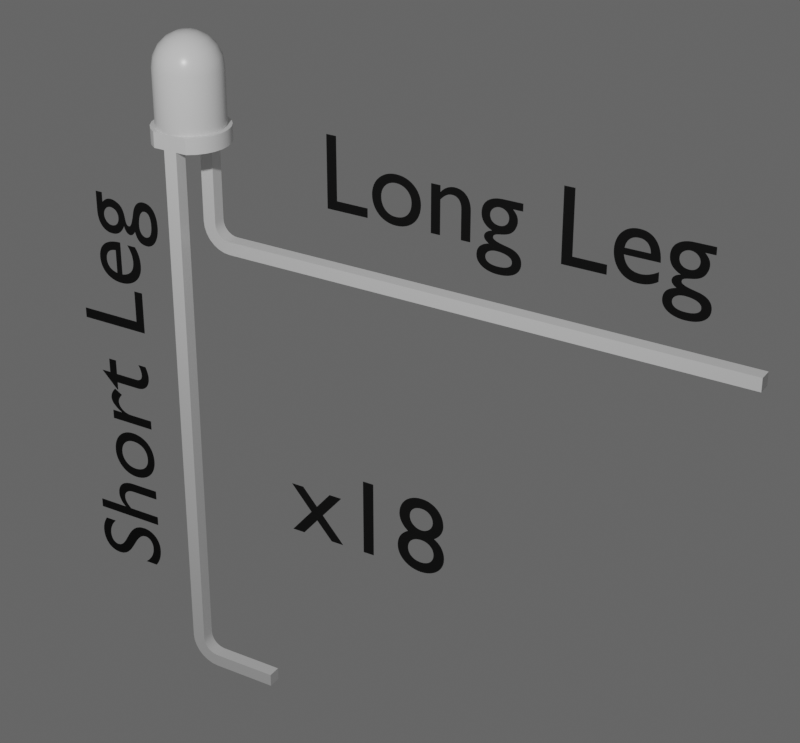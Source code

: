 # Source: led_1.blend  (saved by Blender 5.0.119; exported with 4.5.12 LTS)
import bpy
from mathutils import Matrix  # noqa: F401  (used for matrix-valued properties, if any)

bpy.ops.wm.read_factory_settings(use_empty=True)
scene = bpy.context.scene
scene.name = 'Scene'

# ---- collections
col_collection = bpy.data.collections.new('Collection'); scene.collection.children.link(col_collection)
col_text = bpy.data.collections.new('Text'); scene.collection.children.link(col_text)

# ---- materials (node trees are filled in below, after node groups)
mat_material = bpy.data.materials.new('Material')
mat_material.alpha_threshold = 0.0
mat_material.use_backface_culling_lightprobe_volume = False
mat_material.roughness = 0.5
mat_material.line_color = (0.0, 0.0, 0.0, 1.0)
mat_material_001 = bpy.data.materials.new('Material.001')
mat_material_001.line_color = (0.2639, 0.2639, 0.2639, 0.0)

# ---- node groups
ng_smooth_by_angle = bpy.data.node_groups.new('Smooth by Angle', 'GeometryNodeTree')
_s = ng_smooth_by_angle.interface.new_socket(name='Mesh', in_out='OUTPUT', socket_type='NodeSocketGeometry')
_s = ng_smooth_by_angle.interface.new_socket(name='Mesh', in_out='INPUT', socket_type='NodeSocketGeometry')
_s = ng_smooth_by_angle.interface.new_socket(name='Angle', in_out='INPUT', socket_type='NodeSocketFloat')
_s.subtype = 'ANGLE'
_s.default_value = 0.5236
_s.min_value = 0.0
_s.max_value = 3.142
_s.description = 'Maximum face angle for smooth edges'
_s = ng_smooth_by_angle.interface.new_socket(name='Ignore Sharpness', in_out='INPUT', socket_type='NodeSocketBool')
_s.force_non_field = True
ng_smooth_by_angle.is_modifier = True
_N = ng_smooth_by_angle.nodes; _L = ng_smooth_by_angle.links
n0 = _N.new('GeometryNodeSetShadeSmooth'); n0.name = 'Set Shade Smooth'; n0.location = (120, -80)
n0.domain = 'EDGE'
n1 = _N.new('GeometryNodeSetShadeSmooth'); n1.name = 'Set Shade Smooth.001'; n1.location = (300, -80)
n2 = _N.new('NodeGroupOutput'); n2.name = 'Group Output'; n2.location = (480, -80)
n3 = _N.new('GeometryNodeInputMeshEdgeAngle'); n3.name = 'Edge Angle'; n3.location = (-440, -240)
n4 = _N.new('NodeGroupInput'); n4.name = 'Group Input'; n4.location = (-80, -80)
n5 = _N.new('GeometryNodeInputEdgeSmooth'); n5.name = 'Is Edge Smooth'; n5.location = (-260, -120)
n6 = _N.new('GeometryNodeInputShadeSmooth'); n6.name = 'Is Shade Smooth'; n6.location = (-440, -397)
n7 = _N.new('FunctionNodeCompare'); n7.name = 'Compare'; n7.location = (-260, -260)
n7.operation = 'LESS_EQUAL'
n7.inputs[6].default_value = (0.0, 0.0, 0.0, 0.0)
n7.inputs[7].default_value = (0.0, 0.0, 0.0, 0.0)
n8 = _N.new('FunctionNodeBooleanMath'); n8.name = 'Boolean Math.001'; n8.location = (-80, -260)
n9 = _N.new('NodeGroupInput'); n9.name = 'Group Input.001'; n9.location = (-440, -329)
n10 = _N.new('NodeGroupInput'); n10.name = 'Group Input.002'; n10.location = (-259, -189)
n11 = _N.new('FunctionNodeBooleanMath'); n11.name = 'Boolean Math'; n11.location = (-80, -149)
n11.operation = 'OR'
n12 = _N.new('FunctionNodeBooleanMath'); n12.name = 'Boolean Math.002'; n12.location = (-260, -380)
n12.operation = 'OR'
n13 = _N.new('NodeGroupInput'); n13.name = 'Group Input.003'; n13.location = (-440, -460)
_L.new(n3.outputs[0], n7.inputs[0])
_L.new(n1.outputs[0], n2.inputs[0])
_L.new(n9.outputs[1], n7.inputs[1])
_L.new(n7.outputs[0], n8.inputs[0])
_L.new(n4.outputs[0], n0.inputs[0])
_L.new(n0.outputs[0], n1.inputs[0])
_L.new(n8.outputs[0], n0.inputs[2])
_L.new(n10.outputs[2], n11.inputs[1])
_L.new(n5.outputs[0], n11.inputs[0])
_L.new(n11.outputs[0], n0.inputs[1])
_L.new(n13.outputs[2], n12.inputs[1])
_L.new(n6.outputs[0], n12.inputs[0])
_L.new(n12.outputs[0], n8.inputs[1])
n2.is_active_output = True

# ---- material node trees
mat_material.use_nodes = True; mat_material.node_tree.nodes.clear()
_N = mat_material.node_tree.nodes; _L = mat_material.node_tree.links
n0 = _N.new('ShaderNodeOutputMaterial'); n0.name = 'Material Output'; n0.location = (200, 100)
n1 = _N.new('ShaderNodeBsdfPrincipled'); n1.name = 'Principled BSDF'; n1.location = (-200, 100)
n1.inputs[2].default_value = 0.2923
_L.new(n1.outputs[0], n0.inputs[0])
n0.is_active_output = True
mat_material_001.use_nodes = True; mat_material_001.node_tree.nodes.clear()
_N = mat_material_001.node_tree.nodes; _L = mat_material_001.node_tree.links
n0 = _N.new('ShaderNodeBsdfPrincipled'); n0.name = 'Principled BSDF'; n0.location = (-200, 100)
n0.inputs[0].default_value = (0.0, 0.0, 0.0, 1.0)
n0.inputs[2].default_value = 1.0
n1 = _N.new('ShaderNodeOutputMaterial'); n1.name = 'Material Output'; n1.location = (200, 100)
_L.new(n0.outputs[0], n1.inputs[0])
n1.is_active_output = True

# ---- world
world_world = bpy.data.worlds.new('World'); scene.world = world_world
world_world.use_nodes = True; world_world.node_tree.nodes.clear()
_N = world_world.node_tree.nodes; _L = world_world.node_tree.links
n0 = _N.new('ShaderNodeOutputWorld'); n0.name = 'World Output'; n0.location = (200, 100)
n1 = _N.new('ShaderNodeBackground'); n1.name = 'Background'; n1.location = (-200, 100)
n1.inputs[0].default_value = (0.1364, 0.1364, 0.1364, 1.0)
_L.new(n1.outputs[0], n0.inputs[0])
n0.is_active_output = True
world_world.color = (0.05088, 0.05088, 0.05088)
world_world.sun_shadow_jitter_overblur = 0.0

# ---- cameras
cam_camera = bpy.data.cameras.new('Camera')
cam_camera.clip_end = 100.0
cam_camera.lens = 85.0
cam_camera.ortho_scale = 7.314

# ---- lights
light_light = bpy.data.lights.new('Light', 'POINT')
light_light.energy = 1000.0
light_light.shadow_soft_size = 0.1

# ---- meshes
me_led_001 = bpy.data.meshes.new('led.001')
me_led_001.from_pydata([(-0.9, -6.661e-17, -0.3), (-1.5, -8.882e-17, -0.8), (-1.266, 0.0, -1.135), (-0.9581, 0.0, -1.404), (-0.5952, 0.0, -1.592), (-0.1978, 0.0, -1.688), (-1.5, -6.661e-17, -0.3), (-0.9, 6.661e-17, 0.3), (-1.5, 8.882e-17, 0.8), (-1.5, 6.661e-17, 0.3), (-1.266, 0.0, 1.135), (-0.9581, 0.0, 1.404), (0.9, -6.661e-17, -0.3), (0.211, 0.0, -1.687), (0.6076, 0.0, -1.588), (0.9691, 0.0, -1.397), (1.275, 0.0, -1.125), (1.506, 0.0, -0.7882), (-0.5952, 0.0, 1.592), (0.9, 6.661e-17, 0.3), (1.5, -6.661e-17, -0.3), (1.651, 0.0, -0.4058), (-0.1978, 0.0, 1.688), (1.7, 0.0, 0.0), (1.5, 6.661e-17, 0.3), (0.211, 0.0, 1.687), (1.651, 0.0, 0.4058), (0.6076, 0.0, 1.588), (1.506, 0.0, 0.7882), (0.9691, 0.0, 1.397), (1.275, 0.0, 1.125), (-0.9, -24.0, -0.3), (-1.5, -24.0, -0.3), (-0.9, -24.0, 0.3), (-0.9, -24.16, 0.3176), (-0.9, -24.29, -0.2674), (-0.9, -24.3, 0.3693), (-0.9, -24.56, -0.1713), (-0.9, -24.44, 0.4527), (-0.9, -24.81, -0.01638), (-0.9, -24.55, 0.5636), (-0.9, -25.02, 0.1895), (-0.9, -24.63, 0.6963), (-0.9, -25.17, 0.436), (-0.9, -24.68, 0.8442), (-0.9, -25.27, 0.7107), (-0.9, -24.7, 1.0), (-0.9, -25.3, 1.0), (-0.9, -24.7, 4.0), (-0.9, -25.3, 4.0), (-1.5, -24.0, 0.3), (0.9, -4.0, 0.3), (0.9, -4.0, -0.3), (0.9, -5.3, 1.0), (0.9, -5.3, 25.0), (0.9, -4.7, 25.0), (0.9, -4.7, 1.0), (0.9, -4.682, 0.8442), (0.9, -4.289, -0.2674), (0.9, -4.156, 0.3176), (0.9, -5.267, 0.7107), (0.9, -4.564, -0.1713), (0.9, -4.304, 0.3693), (0.9, -5.171, 0.436), (0.9, -4.631, 0.6963), (0.9, -4.547, 0.5636), (0.9, -5.016, 0.1895), (0.9, -4.811, -0.01638), (0.9, -4.436, 0.4527), (1.5, -4.0, 0.3), (1.5, -4.0, -0.3), (1.5, -4.156, 0.3176), (1.5, -4.289, -0.2674), (1.5, -4.304, 0.3693), (1.5, -4.564, -0.1713), (1.5, -4.436, 0.4527), (1.5, -4.811, -0.01638), (1.5, -5.016, 0.1895), (1.5, -4.547, 0.5636), (1.5, -4.631, 0.6963), (1.5, -5.171, 0.436), (1.5, -5.267, 0.7107), (1.5, -4.682, 0.8442), (1.5, -5.3, 1.0), (1.5, -4.7, 1.0), (1.5, -5.3, 25.0), (1.5, -4.7, 25.0), (-1.5, -24.29, -0.2674), (-1.5, -24.56, -0.1713), (-1.5, -24.81, -0.01638), (-1.5, -25.02, 0.1895), (-1.5, -25.17, 0.436), (-1.5, -25.27, 0.7107), (-1.5, -25.3, 1.0), (-1.5, -25.3, 4.0), (-1.5, -24.7, 4.0), (-1.5, -24.7, 1.0), (-1.5, -24.16, 0.3176), (-1.5, -24.3, 0.3693), (-1.5, -24.44, 0.4527), (-1.5, -24.55, 0.5636), (-1.5, -24.63, 0.6963), (-1.5, -24.68, 0.8442), (-1.5, 0.7, 0.8), (-1.5, 0.7, 1.837e-16), (-1.5, 0.7, -0.8), (1.123, 0.7, -0.9947), (1.275, 0.7, -1.125), (0.9691, 0.7, -1.397), (0.8521, 0.7, -1.234), (0.6076, 0.7, -1.588), (1.328, 0.7, -0.6971), (1.506, 0.7, -0.7882), (0.5319, 0.7, -1.403), (0.211, 0.7, -1.687), (1.456, 0.7, -0.359), (1.651, 0.7, -0.4058), (0.1808, 0.7, -1.489), (1.5, 0.7, 0.0), (1.7, 0.7, 0.0), (-0.1978, 0.7, -1.688), (-0.1808, 0.7, -1.489), (1.651, 0.7, 0.4058), (1.456, 0.7, 0.359), (-0.5952, 0.7, -1.592), (-0.5319, 0.7, -1.403), (1.506, 0.7, 0.7882), (1.328, 0.7, 0.6971), (-0.9581, 0.7, -1.404), (-0.8521, 0.7, -1.234), (1.275, 0.7, 1.125), (1.123, 0.7, 0.9947), (-1.266, 0.7, -1.135), (-1.123, 0.7, -0.9947), (0.9691, 0.7, 1.397), (0.8521, 0.7, 1.234), (-1.328, 0.7, -0.6971), (0.6076, 0.7, 1.588), (0.5319, 0.7, 1.403), (-1.456, 0.7, -0.359), (0.211, 0.7, 1.687), (0.1808, 0.7, 1.489), (-0.1978, 0.7, 1.688), (-0.1808, 0.7, 1.489), (-0.5952, 0.7, 1.592), (-0.5319, 0.7, 1.403), (-1.123, 0.7, 0.9947), (-1.328, 0.7, 0.6971), (-1.456, 0.7, 0.359), (-0.9581, 0.7, 1.404), (-0.8521, 0.7, 1.234), (-1.266, 0.7, 1.135), (1.5, 3.2, 0.0), (1.456, 3.2, 0.359), (1.328, 3.2, 0.6971), (1.123, 3.2, 0.9947), (0.8521, 3.2, 1.234), (0.5319, 3.2, 1.403), (0.1808, 3.2, 1.489), (-0.1808, 3.2, 1.489), (-0.5319, 3.2, 1.403), (-0.8521, 3.2, 1.234), (-1.123, 3.2, 0.9947), (-1.328, 3.2, 0.6971), (-1.456, 3.2, 0.359), (-1.5, 3.2, 1.837e-16), (-1.456, 3.2, -0.359), (-1.328, 3.2, -0.6971), (-1.123, 3.2, -0.9947), (-0.8521, 3.2, -1.234), (-0.5319, 3.2, -1.403), (-0.1808, 3.2, -1.489), (0.1808, 3.2, -1.489), (0.5319, 3.2, -1.403), (0.8521, 3.2, -1.234), (1.123, 3.2, -0.9947), (1.328, 3.2, -0.6971), (1.456, 3.2, -0.359), (1.462, 3.534, 0.0), (1.351, 3.851, 0.0), (1.407, 3.664, 0.2348), (1.255, 3.664, 0.679), (0.9662, 3.664, 1.05), (1.173, 4.135, 0.0), (1.148, 4.082, 0.394), (0.5731, 3.664, 1.306), (0.9576, 4.082, 0.7454), (0.9352, 4.373, 0.0), (0.8697, 4.414, 0.1451), (0.6508, 4.551, 0.0), (0.1178, 3.664, 1.422), (0.6637, 4.082, 1.016), (0.7754, 4.414, 0.4196), (-0.3502, 3.664, 1.383), (0.2979, 4.082, 1.176), (0.5971, 4.414, 0.6487), (0.3338, 4.662, 0.0), (0.4384, 4.627, 0.1505), (4.592e-17, 4.7, 0.0), (-0.7803, 3.664, 1.194), (-0.1002, 4.082, 1.209), (0.3542, 4.414, 0.8074), (0.3658, 4.627, 0.2847), (-1.126, 3.664, 0.8762), (-0.4875, 4.082, 1.111), (0.07281, 4.414, 0.8787), (0.2535, 4.627, 0.388), (-1.349, 3.664, 0.4632), (-0.8219, 4.082, 0.8928), (-0.2164, 4.414, 0.8547), (0.1138, 4.627, 0.4493), (-1.427, 3.664, 1.747e-16), (-1.067, 4.082, 0.5776), (-0.4822, 4.414, 0.7381), (-0.03828, 4.627, 0.4619), (-1.349, 3.664, -0.4632), (-1.197, 4.082, 0.1997), (-0.6958, 4.414, 0.5415), (-0.1862, 4.627, 0.4245), (-1.126, 3.664, -0.8762), (-1.197, 4.082, -0.1997), (-0.8339, 4.414, 0.2863), (-0.3139, 4.627, 0.341), (-0.7803, 3.664, -1.194), (-1.067, 4.082, -0.5776), (-0.8817, 4.414, 1.08e-16), (-0.4077, 4.627, 0.2206), (-0.3502, 3.664, -1.383), (-0.8219, 4.082, -0.8928), (-0.8339, 4.414, -0.2863), (-0.4572, 4.627, 0.07629), (0.1178, 3.664, -1.422), (-0.4875, 4.082, -1.111), (-0.6958, 4.414, -0.5415), (-0.4572, 4.627, -0.07629), (0.5731, 3.664, -1.306), (-0.1002, 4.082, -1.209), (-0.4822, 4.414, -0.7381), (-0.4077, 4.627, -0.2206), (0.9662, 3.664, -1.05), (0.2979, 4.082, -1.176), (-0.2164, 4.414, -0.8547), (-0.3139, 4.627, -0.341), (1.255, 3.664, -0.679), (0.6637, 4.082, -1.016), (0.07281, 4.414, -0.8787), (-0.1862, 4.627, -0.4245), (1.407, 3.664, -0.2348), (0.9576, 4.082, -0.7454), (0.3542, 4.414, -0.8074), (-0.03828, 4.627, -0.4619), (1.148, 4.082, -0.394), (0.5971, 4.414, -0.6487), (0.1138, 4.627, -0.4493), (0.7754, 4.414, -0.4196), (0.2535, 4.627, -0.388), (0.8697, 4.414, -0.1451), (0.3658, 4.627, -0.2847), (0.4384, 4.627, -0.1505)], [], [(0, 1, 2), (0, 2, 3), (0, 3, 4), (0, 4, 5), (0, 6, 1), (7, 8, 9), (10, 8, 7), (11, 10, 7), (12, 5, 13), (12, 13, 14), (12, 14, 15), (12, 15, 16), (12, 0, 5), (17, 12, 16), (18, 11, 7), (19, 7, 0), (19, 0, 12), (20, 12, 17), (21, 20, 17), (22, 7, 19), (22, 18, 7), (23, 20, 21), (24, 20, 23), (25, 22, 19), (26, 24, 23), (27, 25, 19), (28, 19, 24), (28, 24, 26), (29, 27, 19), (30, 19, 28), (30, 29, 19), (31, 32, 6), (31, 6, 0), (33, 31, 0), (33, 0, 7), (34, 35, 31), (34, 31, 33), (36, 37, 35), (36, 35, 34), (38, 39, 37), (38, 37, 36), (40, 39, 38), (41, 39, 40), (42, 41, 40), (43, 42, 44), (43, 41, 42), (45, 44, 46), (45, 43, 44), (47, 45, 46), (48, 47, 46), (49, 47, 48), (50, 33, 7), (50, 7, 9), (51, 19, 12), (52, 51, 12), (53, 54, 55), (53, 55, 56), (53, 56, 57), (58, 59, 51), (58, 51, 52), (60, 53, 57), (61, 62, 59), (61, 59, 58), (63, 64, 65), (63, 57, 64), (63, 60, 57), (66, 63, 65), (67, 68, 62), (67, 65, 68), (67, 62, 61), (67, 66, 65), (51, 69, 24), (51, 24, 19), (70, 52, 12), (70, 12, 20), (69, 70, 20), (69, 20, 24), (71, 72, 70), (71, 70, 69), (73, 74, 72), (73, 72, 71), (75, 76, 74), (75, 74, 73), (77, 75, 78), (77, 76, 75), (79, 77, 78), (80, 77, 79), (81, 79, 82), (81, 80, 79), (83, 82, 84), (83, 81, 82), (85, 84, 86), (85, 83, 84), (32, 35, 87), (31, 35, 32), (87, 37, 88), (35, 37, 87), (88, 39, 89), (37, 39, 88), (89, 41, 90), (39, 41, 89), (90, 43, 91), (41, 43, 90), (91, 45, 92), (92, 45, 93), (43, 45, 91), (45, 47, 93), (49, 94, 93), (49, 93, 47), (95, 94, 49), (95, 49, 48), (95, 48, 46), (95, 46, 96), (33, 97, 34), (50, 97, 33), (34, 98, 36), (97, 98, 34), (36, 99, 38), (98, 99, 36), (38, 100, 40), (99, 100, 38), (40, 101, 42), (100, 101, 40), (42, 102, 44), (101, 102, 42), (44, 96, 46), (102, 96, 44), (52, 72, 58), (70, 72, 52), (58, 74, 61), (72, 74, 58), (61, 76, 67), (74, 76, 61), (67, 77, 66), (76, 77, 67), (66, 80, 63), (77, 80, 66), (63, 81, 60), (80, 81, 63), (60, 83, 53), (81, 83, 60), (85, 54, 53), (85, 53, 83), (86, 55, 54), (86, 54, 85), (55, 86, 84), (55, 84, 56), (69, 59, 71), (51, 59, 69), (71, 62, 73), (59, 62, 71), (73, 68, 75), (62, 68, 73), (75, 65, 78), (68, 65, 75), (78, 64, 79), (65, 64, 78), (79, 57, 82), (64, 57, 79), (82, 56, 84), (57, 56, 82), (9, 8, 103), (9, 103, 104), (6, 104, 105), (6, 9, 104), (1, 6, 105), (93, 94, 95), (93, 95, 96), (32, 97, 50), (32, 50, 9), (32, 9, 6), (92, 96, 102), (92, 93, 96), (87, 98, 97), (87, 97, 32), (91, 102, 101), (91, 92, 102), (88, 99, 98), (88, 98, 87), (90, 101, 100), (90, 91, 101), (89, 100, 99), (89, 99, 88), (89, 90, 100), (106, 107, 108), (109, 108, 110), (109, 106, 108), (111, 112, 107), (111, 107, 106), (113, 109, 110), (114, 113, 110), (115, 116, 112), (115, 112, 111), (117, 113, 114), (118, 119, 116), (118, 116, 115), (120, 117, 114), (121, 117, 120), (122, 119, 118), (123, 122, 118), (124, 121, 120), (125, 121, 124), (126, 122, 123), (127, 126, 123), (128, 125, 124), (129, 125, 128), (130, 126, 127), (131, 130, 127), (132, 133, 129), (132, 129, 128), (134, 131, 135), (134, 130, 131), (105, 136, 133), (105, 133, 132), (137, 134, 135), (137, 135, 138), (139, 136, 105), (140, 137, 138), (140, 138, 141), (104, 139, 105), (142, 140, 141), (142, 141, 143), (144, 142, 143), (144, 143, 145), (103, 146, 147), (103, 147, 148), (103, 148, 104), (149, 144, 145), (149, 145, 150), (151, 146, 103), (151, 150, 146), (151, 149, 150), (123, 118, 152), (123, 152, 153), (127, 153, 154), (127, 123, 153), (131, 154, 155), (131, 155, 156), (131, 127, 154), (135, 131, 156), (138, 156, 157), (138, 135, 156), (141, 157, 158), (141, 138, 157), (143, 158, 159), (143, 141, 158), (145, 159, 160), (145, 143, 159), (150, 160, 161), (150, 145, 160), (146, 161, 162), (146, 162, 163), (146, 150, 161), (147, 146, 163), (148, 147, 163), (148, 163, 164), (104, 148, 164), (104, 164, 165), (139, 104, 165), (139, 165, 166), (136, 139, 166), (136, 166, 167), (133, 136, 167), (133, 167, 168), (133, 168, 169), (129, 133, 169), (125, 169, 170), (125, 129, 169), (121, 170, 171), (121, 125, 170), (117, 171, 172), (117, 121, 171), (113, 172, 173), (113, 117, 172), (109, 173, 174), (109, 113, 173), (106, 174, 175), (106, 175, 176), (106, 109, 174), (111, 176, 177), (111, 106, 176), (115, 111, 177), (118, 177, 152), (118, 115, 177), (152, 178, 153), (177, 178, 152), (179, 180, 178), (178, 180, 153), (153, 181, 154), (154, 181, 155), (180, 181, 153), (155, 182, 156), (181, 182, 155), (183, 184, 179), (179, 184, 180), (180, 184, 181), (156, 185, 157), (182, 185, 156), (181, 186, 182), (184, 186, 181), (187, 188, 183), (189, 188, 187), (183, 188, 184), (157, 190, 158), (158, 190, 159), (185, 190, 157), (186, 191, 182), (182, 191, 185), (188, 192, 184), (184, 192, 186), (159, 193, 160), (190, 193, 159), (185, 194, 190), (191, 194, 185), (186, 195, 191), (192, 195, 186), (196, 197, 189), (198, 197, 196), (188, 197, 192), (189, 197, 188), (160, 199, 161), (161, 199, 162), (193, 199, 160), (194, 200, 190), (190, 200, 193), (191, 201, 194), (195, 201, 191), (192, 202, 195), (197, 202, 192), (198, 202, 197), (162, 203, 163), (199, 203, 162), (193, 204, 199), (200, 204, 193), (194, 205, 200), (201, 205, 194), (202, 206, 195), (195, 206, 201), (198, 206, 202), (163, 207, 164), (203, 207, 163), (204, 208, 199), (199, 208, 203), (205, 209, 200), (200, 209, 204), (206, 210, 201), (201, 210, 205), (198, 210, 206), (164, 211, 165), (165, 211, 166), (207, 211, 164), (208, 212, 203), (203, 212, 207), (204, 213, 208), (209, 213, 204), (210, 214, 205), (205, 214, 209), (198, 214, 210), (211, 215, 166), (166, 215, 167), (207, 216, 211), (212, 216, 207), (213, 217, 208), (208, 217, 212), (209, 218, 213), (198, 218, 214), (214, 218, 209), (167, 219, 168), (215, 219, 167), (211, 220, 215), (216, 220, 211), (212, 221, 216), (217, 221, 212), (198, 222, 218), (213, 222, 217), (218, 222, 213), (219, 223, 168), (168, 223, 169), (169, 223, 170), (215, 224, 219), (220, 224, 215), (216, 225, 220), (221, 225, 216), (198, 226, 222), (217, 226, 221), (222, 226, 217), (170, 227, 171), (223, 227, 170), (219, 228, 223), (224, 228, 219), (220, 229, 224), (225, 229, 220), (226, 230, 221), (198, 230, 226), (221, 230, 225), (171, 231, 172), (172, 231, 173), (227, 231, 171), (223, 232, 227), (228, 232, 223), (224, 233, 228), (229, 233, 224), (198, 234, 230), (230, 234, 225), (225, 234, 229), (231, 235, 173), (173, 235, 174), (227, 236, 231), (232, 236, 227), (233, 237, 228), (228, 237, 232), (229, 238, 233), (234, 238, 229), (198, 238, 234), (174, 239, 175), (235, 239, 174), (236, 240, 231), (231, 240, 235), (232, 241, 236), (237, 241, 232), (238, 242, 233), (233, 242, 237), (198, 242, 238), (239, 243, 175), (175, 243, 176), (176, 243, 177), (235, 244, 239), (240, 244, 235), (241, 245, 236), (236, 245, 240), (237, 246, 241), (242, 246, 237), (198, 246, 242), (177, 247, 178), (178, 247, 179), (243, 247, 177), (239, 248, 243), (244, 248, 239), (240, 249, 244), (245, 249, 240), (241, 250, 245), (246, 250, 241), (198, 250, 246), (248, 251, 243), (179, 251, 183), (247, 251, 179), (243, 251, 247), (244, 252, 248), (249, 252, 244), (245, 253, 249), (250, 253, 245), (198, 253, 250), (248, 254, 251), (252, 254, 248), (198, 255, 253), (249, 255, 252), (253, 255, 249), (183, 256, 187), (187, 256, 189), (251, 256, 183), (254, 256, 251), (198, 257, 255), (252, 257, 254), (255, 257, 252), (189, 258, 196), (196, 258, 198), (198, 258, 257), (256, 258, 189), (254, 258, 256), (257, 258, 254), (2, 1, 105), (2, 105, 132), (3, 132, 128), (3, 2, 132), (4, 128, 124), (4, 3, 128), (5, 124, 120), (5, 4, 124), (13, 120, 114), (13, 5, 120), (14, 114, 110), (14, 13, 114), (15, 110, 108), (15, 14, 110), (16, 108, 107), (16, 15, 108), (17, 107, 112), (17, 16, 107), (21, 112, 116), (21, 17, 112), (23, 116, 119), (23, 21, 116), (26, 119, 122), (26, 122, 126), (26, 23, 119), (28, 126, 130), (28, 26, 126), (30, 130, 134), (30, 28, 130), (29, 134, 137), (29, 30, 134), (27, 137, 140), (27, 29, 137), (25, 140, 142), (25, 27, 140), (22, 142, 144), (22, 25, 142), (18, 144, 149), (18, 22, 144), (11, 149, 151), (11, 18, 149), (10, 151, 103), (10, 11, 151), (8, 10, 103)])
me_led_001.polygons.foreach_set('use_smooth', [True] * 514)
me_led_001.materials.append(mat_material)
me_led_001.update()

# ---- curves / text
txt_text = bpy.data.curves.new('Text', 'FONT')
txt_text.dimensions = '2D'
txt_text.body = 'Short Leg'
txt_text.materials.append(mat_material_001)
txt_text_001 = bpy.data.curves.new('Text.001', 'FONT')
txt_text_001.dimensions = '2D'
txt_text_001.body = 'Long Leg'
txt_text_001.materials.append(mat_material_001)
txt_text_002 = bpy.data.curves.new('Text.002', 'FONT')
txt_text_002.dimensions = '2D'
txt_text_002.body = 'x18'
txt_text_002.materials.append(mat_material_001)

# ---- objects
ob_light = bpy.data.objects.new('Light', light_light)
ob_camera = bpy.data.objects.new('Camera', cam_camera)
ob_led_001 = bpy.data.objects.new('led.001', me_led_001)
ob_text = bpy.data.objects.new('Text', txt_text)
ob_text_001 = bpy.data.objects.new('Text.001', txt_text_001)
ob_text_002 = bpy.data.objects.new('Text.002', txt_text_002)

# ---- transforms, parenting, visibility, modifiers, constraints
ob_light.location = (-4.656, -2.032, 3.173)
ob_light.rotation_euler = (0.6503, 0.05522, 1.866)
ob_light.lock_rotations_4d = False
ob_light.empty_display_type = 'ARROWS'
ob_light.color = (0.0, 0.0, 0.0, 0.0)
ob_light.lineart.crease_threshold = 0.0
ob_camera.location = (-9.004, -6.943, 4.263)
ob_camera.rotation_euler = (1.088, -9.985e-08, 5.253)
ob_camera.lock_rotations_4d = False
ob_camera.empty_display_type = 'ARROWS'
ob_camera.color = (0.0, 0.0, 0.0, 0.0)
ob_camera.display_type = 'WIRE'
ob_camera.lineart.crease_threshold = 0.0
ob_led_001.location = (0.0, 0.0, 0.0)
ob_led_001.rotation_euler = (1.571, -0.0, 0.0)
ob_led_001.scale = (0.1538, 0.1538, 0.1538)
_m = ob_led_001.modifiers.new('Smooth by Angle', 'NODES')
_m.node_group = ng_smooth_by_angle
_m.use_pin_to_last = True
_m.show_group_selector = False
ob_text.location = (-0.1849, 0.3415, -3.269)
ob_text.rotation_euler = (-0.0, 4.712, 0.0)
ob_text.scale = (0.7294, 0.7294, 0.7294)
ob_text_001.location = (0.2002, -0.8332, -0.3487)
ob_text_001.rotation_euler = (1.571, -4.371e-08, 4.712)
ob_text_001.scale = (0.7294, 0.7294, 0.7294)
ob_text_002.location = (-0.8611, -1.287, -2.019)
ob_text_002.rotation_euler = (1.571, -4.371e-08, 4.712)
ob_text_002.scale = (0.7294, 0.7294, 0.7294)

# ---- collection membership
col_collection.objects.link(ob_light)
col_collection.objects.link(ob_camera)
col_collection.objects.link(ob_led_001)
col_text.objects.link(ob_text)
col_text.objects.link(ob_text_001)
col_text.objects.link(ob_text_002)

# ---- scene / render settings (as saved in the file)
scene.camera = ob_camera
scene.frame_start = 1; scene.frame_end = 250; scene.frame_set(1)
scene.render.engine = 'BLENDER_EEVEE_NEXT'
scene.render.resolution_x = 1040
scene.render.resolution_y = 966
scene.render.film_transparent = True
scene.render.use_freestyle = True
scene.render.bake_bias = 0.0
scene.render.bake_samples = 0
scene.render.line_thickness = 2.0
scene.cycles.sampling_pattern = 'TABULATED_SOBOL'
scene.eevee.use_volume_custom_range = False
bpy.context.view_layer.update()
